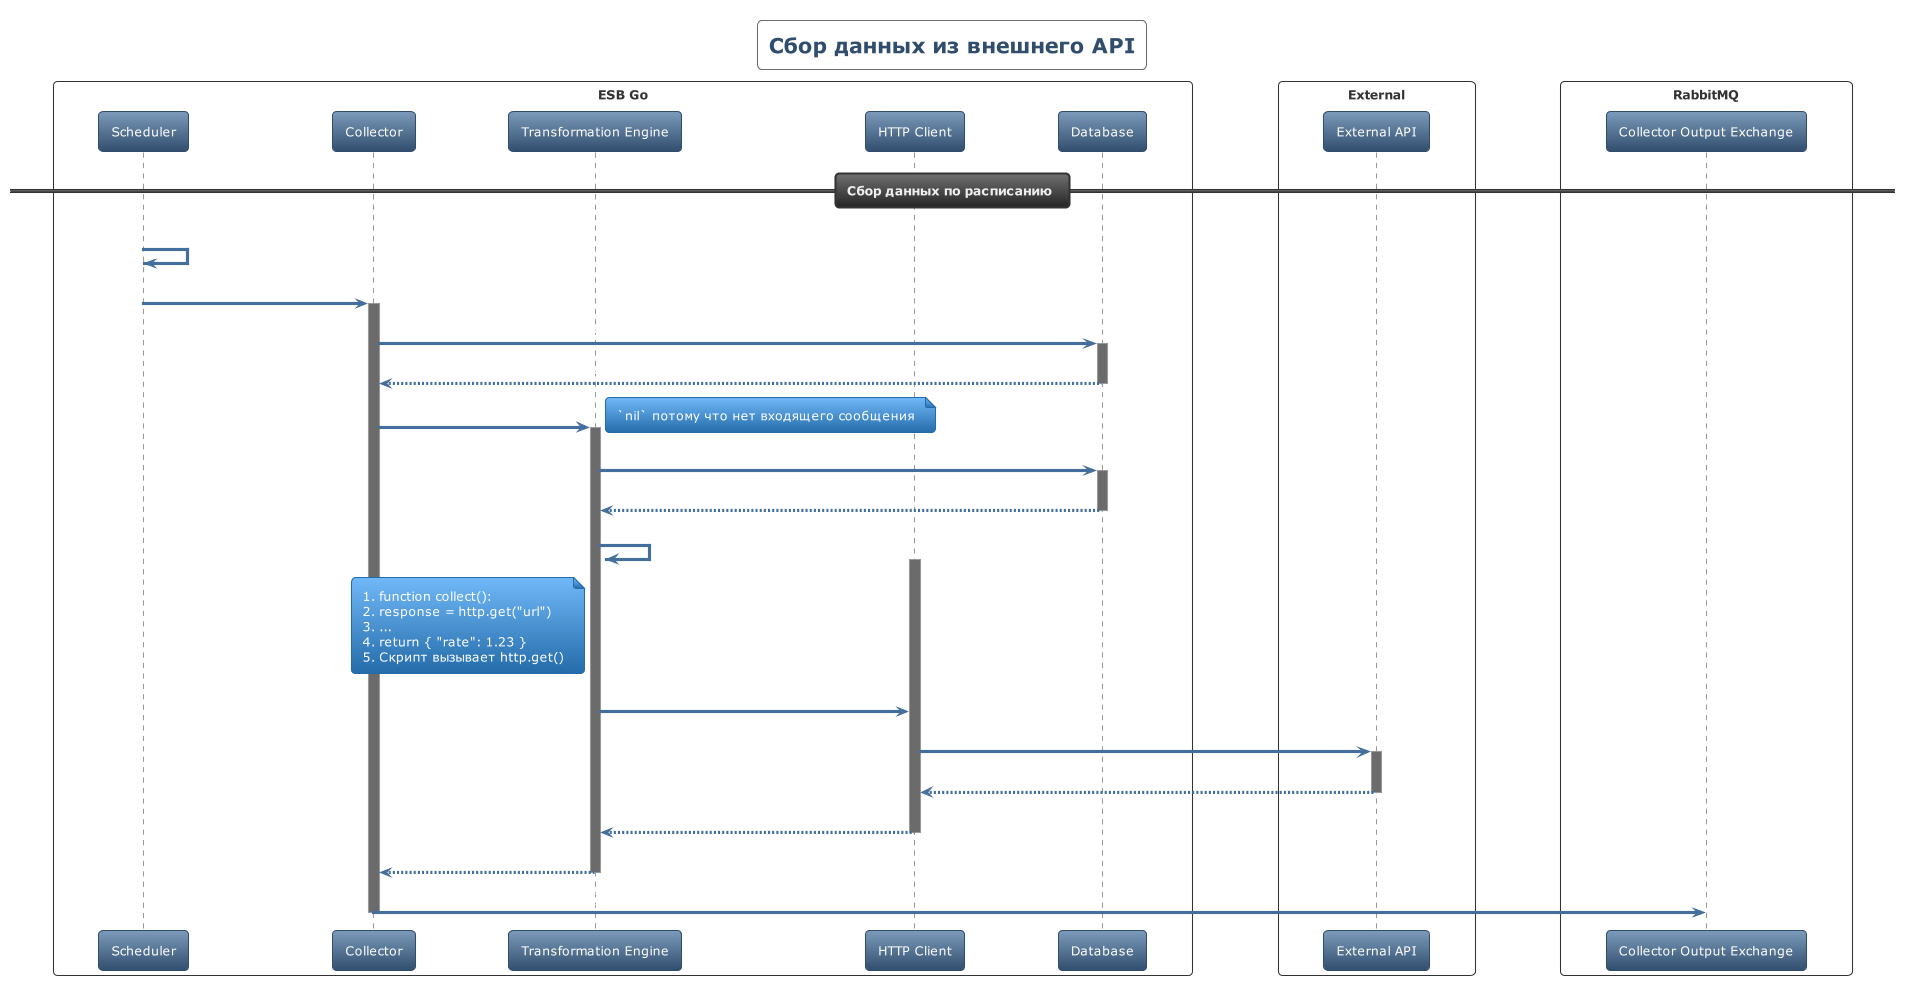

The diagram above was rendered by PlantUML. Its source (embedded in the PNG):
@startuml
!theme spacelab
skinparam backgroundcolor White
autonumber

title Сбор данных из внешнего API

participant "Scheduler" as scheduler
participant "Collector" as collector
participant "Database" as db
participant "Transformation Engine" as engine
participant "HTTP Client" as http
participant "External API" as ext_api
participant "Collector Output Exchange" as CollectorEx

box "ESB Go"
    participant scheduler
    participant collector
    participant engine
    participant http
    database db
end box
box "External"
    participant ext_api
end box
box "RabbitMQ"
    participant CollectorEx
end box


== Сбор данных по расписанию ==

scheduler -> scheduler : Срабатывает cron-триггер
scheduler -> collector : Run("collector_id_123")
activate collector

collector -> db : GetCollectorConfig("collector_id_123")
activate db
db --> collector : CollectorConfig{ script_id: "xyz" }
deactivate db

collector -> engine : ExecuteScript("xyz", nil)
activate engine
note right: `nil` потому что нет входящего сообщения

engine -> db : GetScript("xyz")
activate db
db --> engine : Script{ engine: "starlark", code: "..." }
deactivate db

engine -> engine : Выполнить Starlark скрипт
activate http
note left engine
  # function collect():
  #   response = http.get("url")
  #   ...
  #   return { "rate": 1.23 }
  # Скрипт вызывает http.get()
end note
engine -> http : Get("https://api.example.com/data")
http -> ext_api : GET /data
activate ext_api
ext_api --> http : 200 OK, { "some": "data" }
deactivate ext_api
http --> engine : Response{ status: 200, body: "..." }
deactivate http

engine --> collector : НовоеСообщение
deactivate engine

collector -> CollectorEx : Publish(НовоеСообщение)

deactivate collector

@enduml